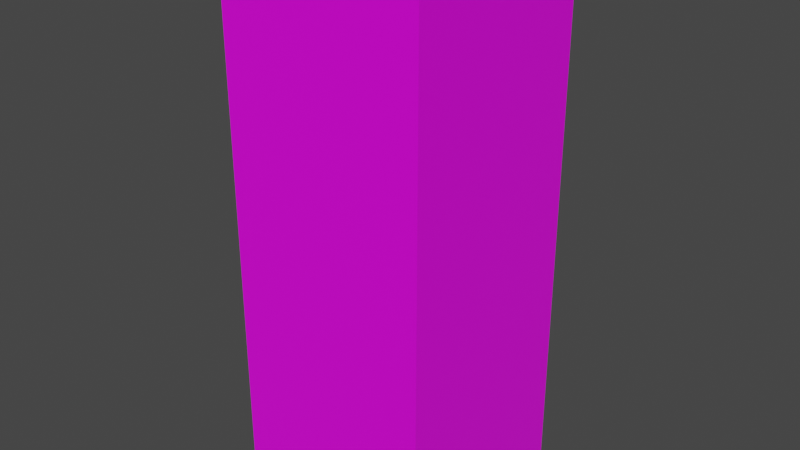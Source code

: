 # Source: Ice2.blend  (saved by Blender 2.80.75; exported with 4.5.12 LTS)
import bpy
from mathutils import Matrix  # noqa: F401  (used for matrix-valued properties, if any)

bpy.ops.wm.read_factory_settings(use_empty=True)
scene = bpy.context.scene
scene.name = 'Scene'

# ---- collections
col_collection = bpy.data.collections.new('Collection'); scene.collection.children.link(col_collection)

# ---- images (referenced by path relative to the original .blend; pixels are not part of the script)
import os
ASSET_DIR = os.environ.get("B2B_ASSET_DIR", "")  # directory of the original .blend (textures are referenced by path, not embedded)
HERE = os.path.dirname(os.path.abspath(__file__))  # packed textures are extracted next to this script under _unpacked/

def load_image(name, relpath, width, height, colorspace="sRGB"):
    """Load a texture the original file referenced (path relative to the .blend, or extracted next to this script)."""
    p = next((c for c in (os.path.join(HERE, relpath), os.path.join(ASSET_DIR, relpath)) if relpath and os.path.exists(c)), "")
    if p:
        img = bpy.data.images.load(p, check_existing=True)
        img.name = name
    else:  # same state as the original file: an image datablock whose file is absent (Cycles renders it pink)
        img = bpy.data.images.new(name, width, height)
        img.source = "FILE"
        img.filepath = "//" + (relpath or name)
    img.colorspace_settings.name = colorspace
    return img
img_ice2uv_texture_png = load_image('Ice2UV_Texture.png', 'Ice2UV_Texture.png', 1024, 1024, 'sRGB')

# ---- materials (node trees are filled in below, after node groups)
mat_material = bpy.data.materials.new('Material')
mat_material.alpha_threshold = 0.0
mat_material.use_transparent_shadow = False
mat_material.line_color = (0.0, 0.0, 0.0, 1.0)

# ---- material node trees
mat_material.use_nodes = True; mat_material.node_tree.nodes.clear()
_N = mat_material.node_tree.nodes; _L = mat_material.node_tree.links
n0 = _N.new('ShaderNodeOutputMaterial'); n0.name = 'Material Output'; n0.location = (300, 300)
n1 = _N.new('ShaderNodeBsdfPrincipled'); n1.name = 'Principled BSDF'; n1.location = (10, 300)
n1.distribution = 'GGX'
n1.subsurface_method = 'BURLEY'
n1.inputs[2].default_value = 0.4
n1.inputs[3].default_value = 1.45
n1.inputs[27].default_value = (0.0, 0.0, 0.0, 1.0)
n1.inputs[28].default_value = 1.0
n2 = _N.new('ShaderNodeTexImage'); n2.name = 'Image Texture'; n2.location = (-280, 280)
n2.image = img_ice2uv_texture_png
_L.new(n1.outputs[0], n0.inputs[0])
_L.new(n2.outputs[0], n1.inputs[0])
n0.is_active_output = True

# ---- world
world_world = bpy.data.worlds.new('World'); scene.world = world_world
world_world.use_nodes = True; world_world.node_tree.nodes.clear()
_N = world_world.node_tree.nodes; _L = world_world.node_tree.links
n0 = _N.new('ShaderNodeOutputWorld'); n0.name = 'World Output'; n0.location = (300, 300)
n1 = _N.new('ShaderNodeBackground'); n1.name = 'Background'; n1.location = (10, 300)
n1.inputs[0].default_value = (0.05088, 0.05088, 0.05088, 1.0)
_L.new(n1.outputs[0], n0.inputs[0])
n0.is_active_output = True
world_world.color = (0.05088, 0.05088, 0.05088)
world_world.use_sun_shadow = False
world_world.sun_shadow_jitter_overblur = 0.0

# ---- meshes
me_cube = bpy.data.meshes.new('Cube')
me_cube.from_pydata([(1.0, 1.0, 1.0), (1.0, 1.0, -1.0), (1.0, -1.0, 1.0), (1.0, -1.0, -1.0), (-1.0, 1.0, 1.0), (-1.0, 1.0, -1.0), (-1.0, -1.0, 1.0), (-1.0, -1.0, -1.0)], [], [(0, 4, 6, 2), (3, 2, 6, 7), (7, 6, 4, 5), (5, 1, 3, 7), (1, 0, 2, 3), (5, 4, 0, 1)])
_uv = me_cube.uv_layers.new(name='UVMap')
_uv.uv.foreach_set('vector', [0.375, 0.0, 0.625, 0.0, 0.625, 0.25, 0.375, 0.25, 0.375, 0.25, 0.625, 0.25, 0.625, 0.5, 0.375, 0.5, 0.375, 0.5, 0.625, 0.5, 0.625, 0.75, 0.375, 0.75, 0.375, 0.75, 0.625, 0.75, 0.625, 1.0, 0.375, 1.0, 0.125, 0.5, 0.375, 0.5, 0.375, 0.75, 0.125, 0.75, 0.625, 0.5, 0.875, 0.5, 0.875, 0.75, 0.625, 0.75])
me_cube.materials.append(mat_material)
me_cube.use_remesh_preserve_volume = False
me_cube.use_remesh_preserve_attributes = False
me_cube.use_mirror_vertex_groups = False
me_cube.update()

# ---- objects
ob_cube = bpy.data.objects.new('Cube', me_cube)

# ---- transforms, parenting, visibility, modifiers, constraints
ob_cube.location = (0.0, 0.0, 0.0)
ob_cube.scale = (0.7325, 0.7325, 1.954)
ob_cube.lock_rotations_4d = False
ob_cube.empty_display_type = 'ARROWS'
ob_cube.lineart.crease_threshold = 0.0

# ---- collection membership
col_collection.objects.link(ob_cube)

# ---- scene / render settings (as saved in the file)
scene.frame_start = 1; scene.frame_end = 250; scene.frame_set(1)
scene.render.engine = 'BLENDER_EEVEE_NEXT'
scene.cycles.use_denoising = False
scene.cycles.samples = 128
scene.cycles.sampling_pattern = 'TABULATED_SOBOL'
scene.cycles.use_adaptive_sampling = False
scene.cycles.use_light_tree = False
scene.view_settings.view_transform = 'Filmic'
bpy.context.view_layer.update()

# ---- added for rendering (the .blend has no active camera and no usable light): camera, sun
cam_auto = bpy.data.cameras.new('AutoCamera')
cam_auto.lens = 50.0
cam_auto.sensor_width = 36.0
cam_auto.clip_end = 1000.0
ob_auto_camera = bpy.data.objects.new('AutoCamera', cam_auto)
scene.collection.objects.link(ob_auto_camera)
ob_auto_camera.location = (4.09262, -4.91115, 3.2741)
ob_auto_camera.rotation_euler = (1.09748, -7.21219e-08, 0.694738)
scene.camera = ob_auto_camera
light_auto_sun = bpy.data.lights.new('AutoSun', 'SUN')
light_auto_sun.energy = 3.0
light_auto_sun.angle = 0.0523599
ob_auto_sun = bpy.data.objects.new('AutoSun', light_auto_sun)
scene.collection.objects.link(ob_auto_sun)
ob_auto_sun.rotation_euler = (0.872665, 0.174533, 0.523599)
bpy.context.view_layer.update()
